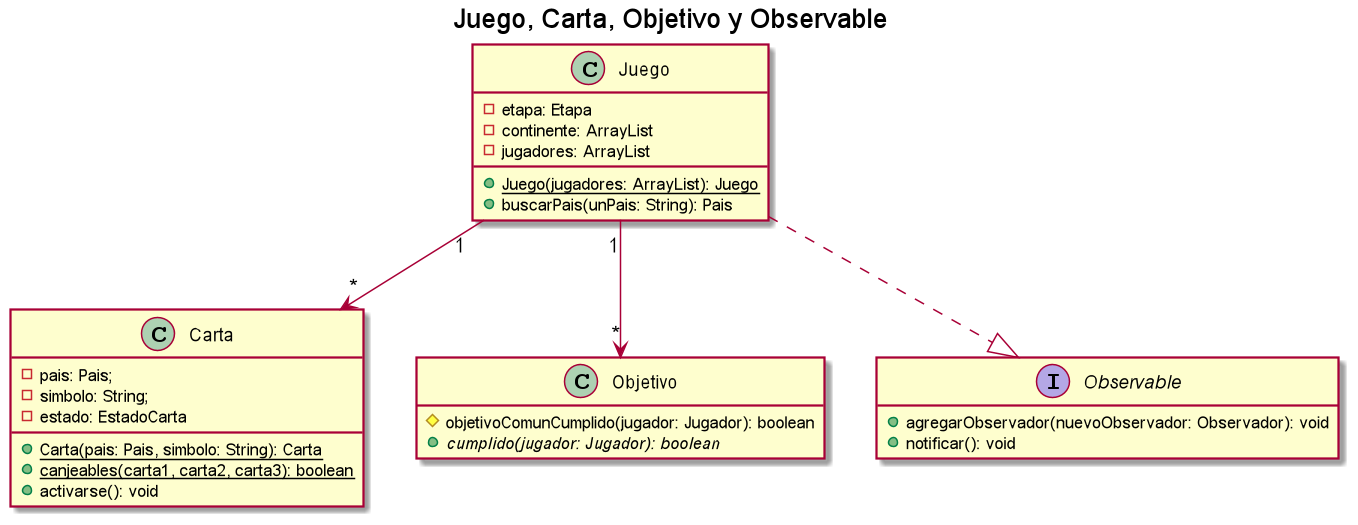

The diagram above was rendered by PlantUML. Its source (embedded in the PNG):
@startuml

title Juego, Carta, Objetivo y Observable

class Juego {
    - etapa: Etapa
    - continente: ArrayList
    - jugadores: ArrayList
    + {static} Juego(jugadores: ArrayList): Juego
    + buscarPais(unPais: String): Pais
}

Juego "1" --> "*" Carta

class Carta {
    - pais: Pais;
    - simbolo: String;
    - estado: EstadoCarta
    + {static} Carta(pais: Pais, simbolo: String): Carta
    + {static} canjeables(carta1, carta2, carta3): boolean
    + activarse(): void
}

Juego "1" --> "*" Objetivo

class Objetivo {
    # objetivoComunCumplido(jugador: Jugador): boolean
    + {abstract} cumplido(jugador: Jugador): boolean
}

interface Observable {
    + agregarObservador(nuevoObservador: Observador): void
    + notificar(): void
}

class Juego
hide empty members
Juego ..|> Observable

@enduml